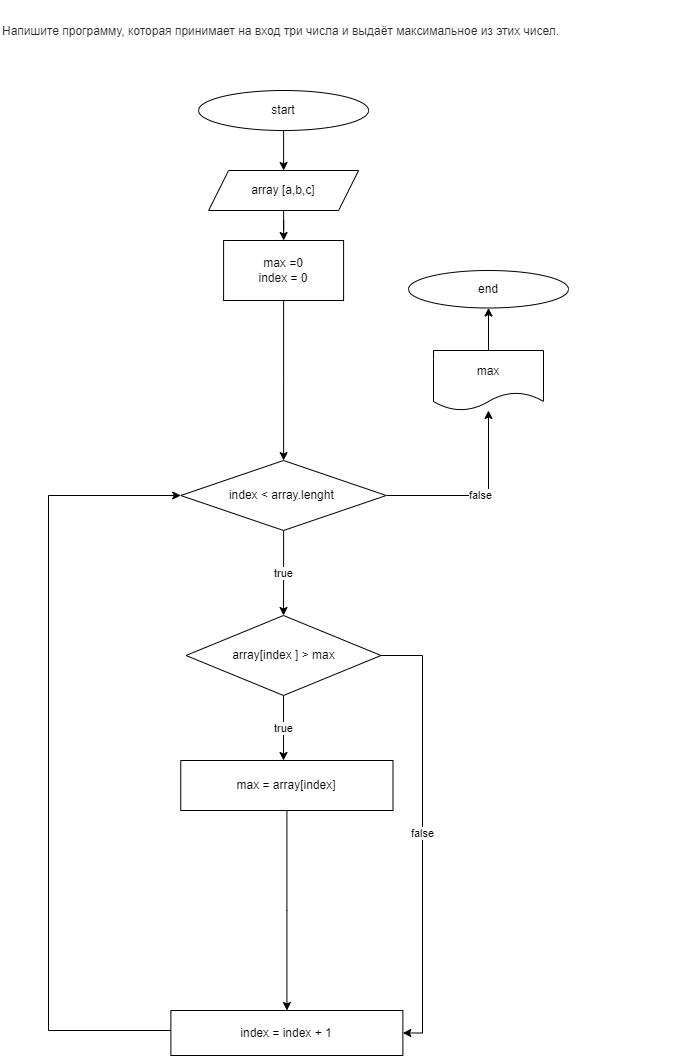

The diagram above was exported from draw.io. Its source (the exported page's mxGraphModel, read from the mxfile embedded in the PNG):
<mxGraphModel dx="84" dy="1459" grid="1" gridSize="10" guides="1" tooltips="1" connect="1" arrows="1" fold="1" page="1" pageScale="1" pageWidth="850" pageHeight="1100" math="0" shadow="0">
  <root>
    <mxCell id="0" />
    <mxCell id="1" parent="0" />
    <mxCell id="2" value="" style="edgeStyle=orthogonalEdgeStyle;rounded=0;orthogonalLoop=1;jettySize=auto;html=1;" parent="1" source="3" target="5" edge="1">
      <mxGeometry relative="1" as="geometry" />
    </mxCell>
    <mxCell id="3" value="start" style="ellipse;whiteSpace=wrap;html=1;" parent="1" vertex="1">
      <mxGeometry x="218.09" y="-1000" width="170" height="40" as="geometry" />
    </mxCell>
    <mxCell id="4" value="" style="edgeStyle=orthogonalEdgeStyle;rounded=0;orthogonalLoop=1;jettySize=auto;html=1;" parent="1" source="5" edge="1">
      <mxGeometry relative="1" as="geometry">
        <mxPoint x="303.12333333333333" y="-850" as="targetPoint" />
      </mxGeometry>
    </mxCell>
    <mxCell id="5" value="array [a,b,c]" style="shape=parallelogram;perimeter=parallelogramPerimeter;whiteSpace=wrap;html=1;fixedSize=1;" parent="1" vertex="1">
      <mxGeometry x="228.09" y="-920" width="150" height="40" as="geometry" />
    </mxCell>
    <mxCell id="21" value="&lt;h5&gt;&lt;span style=&quot;color: rgb(44 , 45 , 48) ; font-family: &amp;#34;roboto&amp;#34; , &amp;#34;san francisco&amp;#34; , &amp;#34;helvetica neue&amp;#34; , &amp;#34;helvetica&amp;#34; , &amp;#34;arial&amp;#34; ; font-weight: 400 ; background-color: rgb(255 , 255 , 255)&quot;&gt;&lt;font style=&quot;font-size: 12px&quot;&gt;Напишите программу, которая принимает на вход три числа и выдаёт максимальное из этих чисел.&lt;/font&gt;&lt;/span&gt;&lt;br&gt;&lt;/h5&gt;" style="text;whiteSpace=wrap;html=1;" parent="1" vertex="1">
      <mxGeometry x="20" y="-1090" width="680" height="20" as="geometry" />
    </mxCell>
    <mxCell id="115" value="" style="edgeStyle=orthogonalEdgeStyle;rounded=0;orthogonalLoop=1;jettySize=auto;html=1;" parent="1" source="116" target="119" edge="1">
      <mxGeometry relative="1" as="geometry" />
    </mxCell>
    <mxCell id="116" value="max =0&lt;br&gt;index = 0" style="whiteSpace=wrap;html=1;" parent="1" vertex="1">
      <mxGeometry x="243.08999999999997" y="-850" width="120" height="60" as="geometry" />
    </mxCell>
    <mxCell id="117" value="false" style="edgeStyle=orthogonalEdgeStyle;rounded=0;orthogonalLoop=1;jettySize=auto;html=1;" parent="1" source="119" edge="1">
      <mxGeometry relative="1" as="geometry">
        <mxPoint x="508" y="-680" as="targetPoint" />
      </mxGeometry>
    </mxCell>
    <mxCell id="118" value="true" style="edgeStyle=orthogonalEdgeStyle;rounded=0;orthogonalLoop=1;jettySize=auto;html=1;" parent="1" source="119" target="129" edge="1">
      <mxGeometry relative="1" as="geometry" />
    </mxCell>
    <mxCell id="119" value="index &amp;lt; array.lenght&amp;nbsp;" style="rhombus;whiteSpace=wrap;html=1;" parent="1" vertex="1">
      <mxGeometry x="200.24999999999997" y="-630" width="205.5" height="70" as="geometry" />
    </mxCell>
    <mxCell id="120" value="" style="edgeStyle=orthogonalEdgeStyle;rounded=0;orthogonalLoop=1;jettySize=auto;html=1;" parent="1" source="121" target="123" edge="1">
      <mxGeometry relative="1" as="geometry" />
    </mxCell>
    <mxCell id="121" value="max = array[index]" style="whiteSpace=wrap;html=1;" parent="1" vertex="1">
      <mxGeometry x="200.24999999999986" y="-330" width="212.25" height="50" as="geometry" />
    </mxCell>
    <mxCell id="122" style="edgeStyle=orthogonalEdgeStyle;rounded=0;orthogonalLoop=1;jettySize=auto;html=1;entryX=0;entryY=0.5;entryDx=0;entryDy=0;" parent="1" source="123" target="119" edge="1">
      <mxGeometry relative="1" as="geometry">
        <Array as="points">
          <mxPoint x="67.99999999999997" y="-60" />
          <mxPoint x="67.99999999999997" y="-595" />
        </Array>
      </mxGeometry>
    </mxCell>
    <mxCell id="123" value="index = index + 1" style="whiteSpace=wrap;html=1;" parent="1" vertex="1">
      <mxGeometry x="190.37" y="-80" width="232" height="45" as="geometry" />
    </mxCell>
    <mxCell id="124" value="" style="edgeStyle=orthogonalEdgeStyle;rounded=0;orthogonalLoop=1;jettySize=auto;html=1;" parent="1" source="125" target="126" edge="1">
      <mxGeometry relative="1" as="geometry" />
    </mxCell>
    <mxCell id="125" value="max" style="shape=document;whiteSpace=wrap;html=1;boundedLbl=1;" parent="1" vertex="1">
      <mxGeometry x="453" y="-740" width="110" height="60" as="geometry" />
    </mxCell>
    <mxCell id="126" value="end" style="ellipse;whiteSpace=wrap;html=1;" parent="1" vertex="1">
      <mxGeometry x="428" y="-820" width="160" height="37.5" as="geometry" />
    </mxCell>
    <mxCell id="127" value="true" style="edgeStyle=orthogonalEdgeStyle;rounded=0;orthogonalLoop=1;jettySize=auto;html=1;entryX=0.5;entryY=0;entryDx=0;entryDy=0;entryPerimeter=0;" parent="1" source="129" edge="1">
      <mxGeometry relative="1" as="geometry">
        <mxPoint x="303" y="-329.9999999999998" as="targetPoint" />
      </mxGeometry>
    </mxCell>
    <mxCell id="128" value="false" style="edgeStyle=orthogonalEdgeStyle;rounded=0;orthogonalLoop=1;jettySize=auto;html=1;entryX=1;entryY=0.5;entryDx=0;entryDy=0;" parent="1" source="129" target="123" edge="1">
      <mxGeometry relative="1" as="geometry">
        <mxPoint x="603" y="-329.9999999999998" as="targetPoint" />
        <Array as="points">
          <mxPoint x="442" y="-435" />
          <mxPoint x="442" y="-58" />
        </Array>
      </mxGeometry>
    </mxCell>
    <mxCell id="129" value="array[index ] &amp;gt; max" style="rhombus;whiteSpace=wrap;html=1;" parent="1" vertex="1">
      <mxGeometry x="205.49999999999997" y="-475" width="195" height="80" as="geometry" />
    </mxCell>
  </root>
</mxGraphModel>